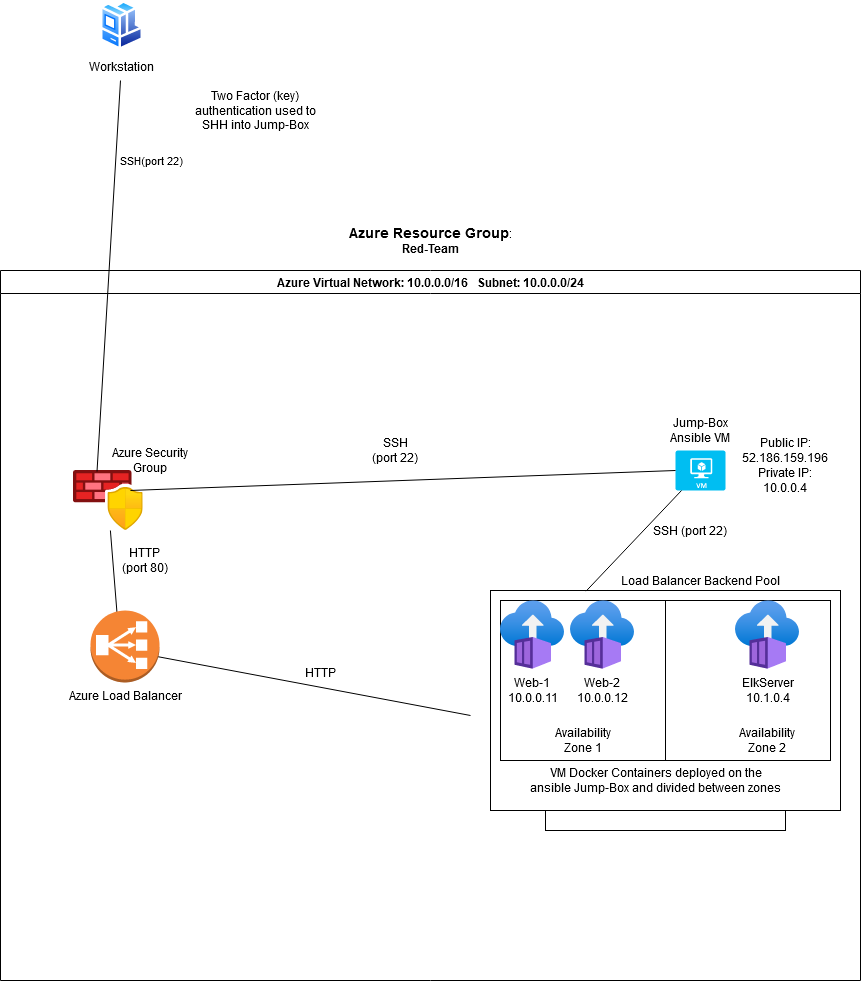

The diagram above was exported from draw.io. Its source (the exported page's mxGraphModel, read from the mxfile embedded in the PNG):
<mxGraphModel dx="1422" dy="1613" grid="1" gridSize="10" guides="1" tooltips="1" connect="1" arrows="1" fold="1" page="1" pageScale="1" pageWidth="1100" pageHeight="850" background="#ffffff" math="0" shadow="0">
  <root>
    <mxCell id="0" />
    <mxCell id="1" parent="0" />
    <mxCell id="qTt_X-u18gb0-agAdgwo-8" value="Azure Virtual Network: 10.0.0.0/16   Subnet: 10.0.0.0/24" style="swimlane;" parent="1" vertex="1">
      <mxGeometry y="150" width="860" height="710" as="geometry" />
    </mxCell>
    <mxCell id="Sn8ZXpKNQq6fXEoriIid-64" value="" style="rounded=0;whiteSpace=wrap;html=1;" parent="qTt_X-u18gb0-agAdgwo-8" vertex="1">
      <mxGeometry x="520" y="480" width="120" height="60" as="geometry" />
    </mxCell>
    <mxCell id="Sn8ZXpKNQq6fXEoriIid-63" value="" style="rounded=0;whiteSpace=wrap;html=1;" parent="qTt_X-u18gb0-agAdgwo-8" vertex="1">
      <mxGeometry x="682" y="370" width="120" height="60" as="geometry" />
    </mxCell>
    <mxCell id="Sn8ZXpKNQq6fXEoriIid-62" value="" style="rounded=0;whiteSpace=wrap;html=1;" parent="qTt_X-u18gb0-agAdgwo-8" vertex="1">
      <mxGeometry x="545" y="360" width="240" height="200" as="geometry" />
    </mxCell>
    <mxCell id="Sn8ZXpKNQq6fXEoriIid-35" value="" style="rounded=0;whiteSpace=wrap;html=1;" parent="qTt_X-u18gb0-agAdgwo-8" vertex="1">
      <mxGeometry x="490" y="320" width="350" height="220" as="geometry" />
    </mxCell>
    <mxCell id="Sn8ZXpKNQq6fXEoriIid-41" value="" style="rounded=0;whiteSpace=wrap;html=1;" parent="qTt_X-u18gb0-agAdgwo-8" vertex="1">
      <mxGeometry x="500" y="330" width="330" height="160" as="geometry" />
    </mxCell>
    <mxCell id="qTt_X-u18gb0-agAdgwo-1" value="&lt;div&gt;Azure Security Group&lt;/div&gt;" style="text;html=1;strokeColor=none;fillColor=none;align=center;verticalAlign=middle;whiteSpace=wrap;rounded=0;" parent="qTt_X-u18gb0-agAdgwo-8" vertex="1">
      <mxGeometry x="100" y="180" width="100" height="20" as="geometry" />
    </mxCell>
    <mxCell id="qTt_X-u18gb0-agAdgwo-17" value="&lt;div&gt;VM Docker Containers deployed on the&lt;/div&gt;&lt;div&gt; ansible Jump-Box and divided between zones&lt;br&gt;&lt;/div&gt;" style="text;html=1;align=center;verticalAlign=middle;resizable=0;points=[];autosize=1;" parent="qTt_X-u18gb0-agAdgwo-8" vertex="1">
      <mxGeometry x="520" y="495" width="270" height="30" as="geometry" />
    </mxCell>
    <mxCell id="Sn8ZXpKNQq6fXEoriIid-3" value="Load Balancer Backend Pool" style="text;html=1;strokeColor=none;fillColor=none;align=center;verticalAlign=middle;whiteSpace=wrap;rounded=0;" parent="qTt_X-u18gb0-agAdgwo-8" vertex="1">
      <mxGeometry x="610" y="300" width="180" height="20" as="geometry" />
    </mxCell>
    <mxCell id="Sn8ZXpKNQq6fXEoriIid-10" value="" style="verticalLabelPosition=bottom;html=1;verticalAlign=top;align=center;strokeColor=none;fillColor=#00BEF2;shape=mxgraph.azure.virtual_machine;" parent="qTt_X-u18gb0-agAdgwo-8" vertex="1">
      <mxGeometry x="675" y="180" width="50" height="40" as="geometry" />
    </mxCell>
    <mxCell id="qTt_X-u18gb0-agAdgwo-13" value="" style="aspect=fixed;html=1;points=[];align=center;image;fontSize=12;image=img/lib/azure2/networking/Azure_Firewall_Manager.svg;" parent="qTt_X-u18gb0-agAdgwo-8" vertex="1">
      <mxGeometry x="72.5" y="200" width="70" height="60" as="geometry" />
    </mxCell>
    <mxCell id="Sn8ZXpKNQq6fXEoriIid-15" value="" style="endArrow=none;html=1;" parent="qTt_X-u18gb0-agAdgwo-8" target="qTt_X-u18gb0-agAdgwo-13" edge="1">
      <mxGeometry width="50" height="50" relative="1" as="geometry">
        <mxPoint x="117.11538461538453" y="350" as="sourcePoint" />
        <mxPoint x="210" y="330" as="targetPoint" />
        <Array as="points" />
      </mxGeometry>
    </mxCell>
    <mxCell id="Sn8ZXpKNQq6fXEoriIid-17" value="" style="endArrow=none;html=1;entryX=0;entryY=0.5;entryDx=0;entryDy=0;" parent="qTt_X-u18gb0-agAdgwo-8" edge="1">
      <mxGeometry width="50" height="50" relative="1" as="geometry">
        <mxPoint x="156" y="385.9320754716982" as="sourcePoint" />
        <mxPoint x="469.9999999999998" y="445" as="targetPoint" />
      </mxGeometry>
    </mxCell>
    <mxCell id="Sn8ZXpKNQq6fXEoriIid-22" value="" style="endArrow=none;html=1;exitX=0.273;exitY=0.003;exitDx=0;exitDy=0;exitPerimeter=0;" parent="qTt_X-u18gb0-agAdgwo-8" source="Sn8ZXpKNQq6fXEoriIid-35" target="Sn8ZXpKNQq6fXEoriIid-10" edge="1">
      <mxGeometry width="50" height="50" relative="1" as="geometry">
        <mxPoint x="639.9999999999998" y="300" as="sourcePoint" />
        <mxPoint x="700" y="330" as="targetPoint" />
      </mxGeometry>
    </mxCell>
    <mxCell id="Sn8ZXpKNQq6fXEoriIid-23" value="Jump-Box Ansible VM" style="text;html=1;strokeColor=none;fillColor=none;align=center;verticalAlign=middle;whiteSpace=wrap;rounded=0;" parent="qTt_X-u18gb0-agAdgwo-8" vertex="1">
      <mxGeometry x="665" y="150" width="70" height="20" as="geometry" />
    </mxCell>
    <mxCell id="Sn8ZXpKNQq6fXEoriIid-24" value="Azure Load Balancer" style="outlineConnect=0;dashed=0;verticalLabelPosition=bottom;verticalAlign=top;align=center;html=1;shape=mxgraph.aws3.classic_load_balancer;fillColor=#F58534;gradientColor=none;" parent="qTt_X-u18gb0-agAdgwo-8" vertex="1">
      <mxGeometry x="90" y="340" width="69" height="72" as="geometry" />
    </mxCell>
    <mxCell id="Sn8ZXpKNQq6fXEoriIid-25" value="HTTP (port 80)" style="text;html=1;strokeColor=none;fillColor=none;align=center;verticalAlign=middle;whiteSpace=wrap;rounded=0;" parent="qTt_X-u18gb0-agAdgwo-8" vertex="1">
      <mxGeometry x="119" y="280" width="51" height="20" as="geometry" />
    </mxCell>
    <mxCell id="Sn8ZXpKNQq6fXEoriIid-26" value="" style="endArrow=none;html=1;exitX=0.821;exitY=0.333;exitDx=0;exitDy=0;entryX=0;entryY=0.5;entryDx=0;entryDy=0;entryPerimeter=0;exitPerimeter=0;" parent="qTt_X-u18gb0-agAdgwo-8" source="qTt_X-u18gb0-agAdgwo-13" target="Sn8ZXpKNQq6fXEoriIid-10" edge="1">
      <mxGeometry width="50" height="50" relative="1" as="geometry">
        <mxPoint x="240" y="350" as="sourcePoint" />
        <mxPoint x="420" y="190" as="targetPoint" />
      </mxGeometry>
    </mxCell>
    <mxCell id="Sn8ZXpKNQq6fXEoriIid-27" value="SSH (port 22)" style="text;html=1;strokeColor=none;fillColor=none;align=center;verticalAlign=middle;whiteSpace=wrap;rounded=0;" parent="qTt_X-u18gb0-agAdgwo-8" vertex="1">
      <mxGeometry x="370" y="170" width="50" height="20" as="geometry" />
    </mxCell>
    <mxCell id="Sn8ZXpKNQq6fXEoriIid-28" value="SSH (port 22)" style="text;html=1;strokeColor=none;fillColor=none;align=center;verticalAlign=middle;whiteSpace=wrap;rounded=0;" parent="qTt_X-u18gb0-agAdgwo-8" vertex="1">
      <mxGeometry x="645" y="250" width="90" height="20" as="geometry" />
    </mxCell>
    <mxCell id="qTt_X-u18gb0-agAdgwo-15" value="Web-2&lt;br&gt;10.0.0.12" style="aspect=fixed;html=1;points=[];align=center;image;fontSize=12;image=img/lib/azure2/containers/Container_Instances.svg;" parent="qTt_X-u18gb0-agAdgwo-8" vertex="1">
      <mxGeometry x="570" y="330" width="64" height="69" as="geometry" />
    </mxCell>
    <mxCell id="qTt_X-u18gb0-agAdgwo-14" value="Web-1&lt;br&gt; 10.0.0.11 " style="aspect=fixed;html=1;points=[];align=center;image;fontSize=12;image=img/lib/azure2/containers/Container_Instances.svg;" parent="qTt_X-u18gb0-agAdgwo-8" vertex="1">
      <mxGeometry x="500" y="330" width="64" height="69" as="geometry" />
    </mxCell>
    <mxCell id="Sn8ZXpKNQq6fXEoriIid-37" value="ElkServer&lt;br&gt;10.1.0.4" style="aspect=fixed;html=1;points=[];align=center;image;fontSize=12;image=img/lib/azure2/containers/Container_Instances.svg;" parent="qTt_X-u18gb0-agAdgwo-8" vertex="1">
      <mxGeometry x="735" y="330" width="64" height="69" as="geometry" />
    </mxCell>
    <mxCell id="Sn8ZXpKNQq6fXEoriIid-65" value="" style="endArrow=none;html=1;exitX=0.5;exitY=1;exitDx=0;exitDy=0;entryX=0.5;entryY=0;entryDx=0;entryDy=0;" parent="qTt_X-u18gb0-agAdgwo-8" source="Sn8ZXpKNQq6fXEoriIid-41" target="Sn8ZXpKNQq6fXEoriIid-41" edge="1">
      <mxGeometry width="50" height="50" relative="1" as="geometry">
        <mxPoint x="640" y="350" as="sourcePoint" />
        <mxPoint x="690" y="300" as="targetPoint" />
      </mxGeometry>
    </mxCell>
    <mxCell id="Sn8ZXpKNQq6fXEoriIid-66" value="Availability Zone 1" style="text;html=1;strokeColor=none;fillColor=none;align=center;verticalAlign=middle;whiteSpace=wrap;rounded=0;" parent="qTt_X-u18gb0-agAdgwo-8" vertex="1">
      <mxGeometry x="545" y="460" width="75" height="20" as="geometry" />
    </mxCell>
    <mxCell id="Sn8ZXpKNQq6fXEoriIid-67" value="Availability Zone 2" style="text;html=1;strokeColor=none;fillColor=none;align=center;verticalAlign=middle;whiteSpace=wrap;rounded=0;" parent="qTt_X-u18gb0-agAdgwo-8" vertex="1">
      <mxGeometry x="737" y="460" width="60" height="20" as="geometry" />
    </mxCell>
    <mxCell id="Sn8ZXpKNQq6fXEoriIid-34" value="HTTP" style="text;html=1;strokeColor=none;fillColor=none;align=center;verticalAlign=middle;whiteSpace=wrap;rounded=0;" parent="qTt_X-u18gb0-agAdgwo-8" vertex="1">
      <mxGeometry x="300" y="392" width="40" height="20" as="geometry" />
    </mxCell>
    <mxCell id="Sn8ZXpKNQq6fXEoriIid-4" value="Workstation" style="aspect=fixed;perimeter=ellipsePerimeter;html=1;align=center;shadow=0;dashed=0;spacingTop=3;image;image=img/lib/active_directory/workstation_client.svg;" parent="1" vertex="1">
      <mxGeometry x="100" y="-120" width="42.5" height="50" as="geometry" />
    </mxCell>
    <mxCell id="Sn8ZXpKNQq6fXEoriIid-13" value="" style="endArrow=none;html=1;exitX=0.343;exitY=0.017;exitDx=0;exitDy=0;exitPerimeter=0;" parent="1" source="qTt_X-u18gb0-agAdgwo-13" edge="1">
      <mxGeometry width="50" height="50" relative="1" as="geometry">
        <mxPoint x="120" y="360" as="sourcePoint" />
        <mxPoint x="120" y="-40" as="targetPoint" />
      </mxGeometry>
    </mxCell>
    <mxCell id="Sn8ZXpKNQq6fXEoriIid-14" value="SSH(port 22)" style="edgeLabel;html=1;align=center;verticalAlign=middle;resizable=0;points=[];" parent="Sn8ZXpKNQq6fXEoriIid-13" vertex="1" connectable="0">
      <mxGeometry x="0.4903" relative="1" as="geometry">
        <mxPoint x="36" y="-19.82" as="offset" />
      </mxGeometry>
    </mxCell>
    <mxCell id="Sn8ZXpKNQq6fXEoriIid-30" value="&lt;font style=&quot;font-size: 14px&quot;&gt;&lt;b&gt;Azure Resource Group&lt;/b&gt;&lt;/font&gt;: &lt;b&gt;Red-Team&lt;/b&gt;" style="text;html=1;strokeColor=none;fillColor=none;align=center;verticalAlign=middle;whiteSpace=wrap;rounded=0;" parent="1" vertex="1">
      <mxGeometry x="340" y="110" width="180" height="20" as="geometry" />
    </mxCell>
    <mxCell id="Sn8ZXpKNQq6fXEoriIid-32" value="Public IP: 52.186.159.196" style="text;html=1;strokeColor=none;fillColor=none;align=center;verticalAlign=middle;whiteSpace=wrap;rounded=0;" parent="1" vertex="1">
      <mxGeometry x="730" y="320" width="110" height="20" as="geometry" />
    </mxCell>
    <mxCell id="Sn8ZXpKNQq6fXEoriIid-33" value="Private IP: 10.0.0.4" style="text;html=1;strokeColor=none;fillColor=none;align=center;verticalAlign=middle;whiteSpace=wrap;rounded=0;" parent="1" vertex="1">
      <mxGeometry x="740" y="350" width="90" height="20" as="geometry" />
    </mxCell>
    <mxCell id="Sn8ZXpKNQq6fXEoriIid-39" value="Two Factor (key) authentication used to SHH into Jump-Box" style="text;html=1;strokeColor=none;fillColor=none;align=center;verticalAlign=middle;whiteSpace=wrap;rounded=0;" parent="1" vertex="1">
      <mxGeometry x="180" y="-20" width="150" height="20" as="geometry" />
    </mxCell>
  </root>
</mxGraphModel>